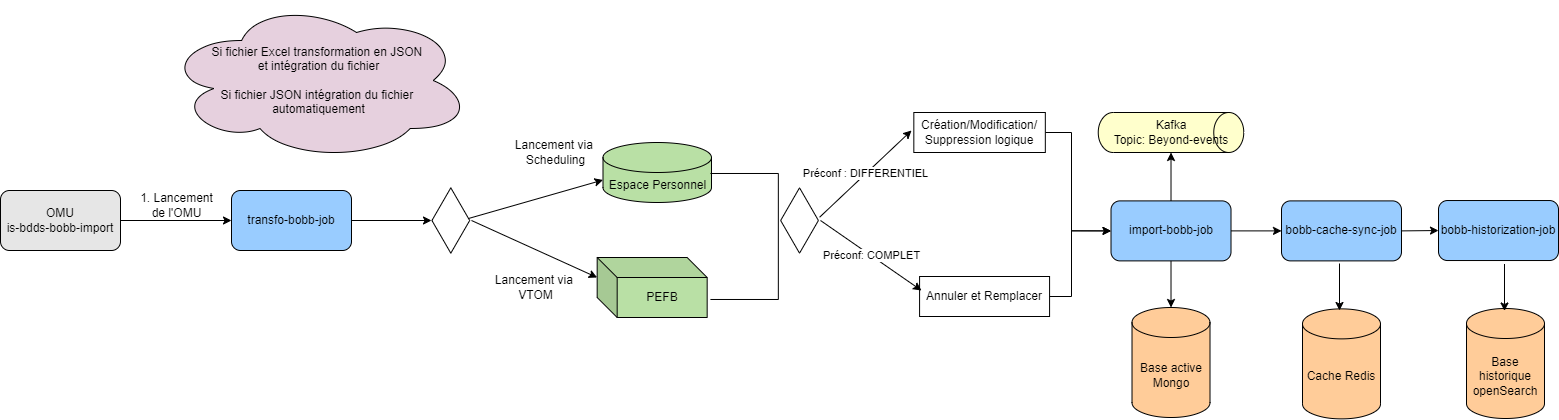

The diagram above was exported from draw.io. Its source (the exported page's mxGraphModel, read from the mxfile embedded in the PNG):
<mxGraphModel dx="1723" dy="757" grid="1" gridSize="10" guides="1" tooltips="1" connect="1" arrows="1" fold="1" page="1" pageScale="1" pageWidth="827" pageHeight="1169" math="0" shadow="0">
  <root>
    <mxCell id="0" />
    <mxCell id="1" parent="0" />
    <mxCell id="RxSslJPWs9ycszb-YtHU-1" value="OMU&lt;div&gt;is-bdds-bobb-import&lt;/div&gt;" style="rounded=1;whiteSpace=wrap;html=1;fillColor=#E6E6E6;" parent="1" vertex="1">
      <mxGeometry x="9" y="540" width="120" height="60" as="geometry" />
    </mxCell>
    <mxCell id="RxSslJPWs9ycszb-YtHU-2" value="transfo-bobb-job" style="rounded=1;whiteSpace=wrap;html=1;fillColor=#99CCFF;" parent="1" vertex="1">
      <mxGeometry x="240" y="540" width="120" height="60" as="geometry" />
    </mxCell>
    <mxCell id="RxSslJPWs9ycszb-YtHU-3" value="" style="endArrow=classic;html=1;rounded=0;exitX=1;exitY=0.5;exitDx=0;exitDy=0;entryX=0;entryY=0.5;entryDx=0;entryDy=0;" parent="1" source="RxSslJPWs9ycszb-YtHU-1" target="RxSslJPWs9ycszb-YtHU-2" edge="1">
      <mxGeometry width="50" height="50" relative="1" as="geometry">
        <mxPoint x="390" y="640" as="sourcePoint" />
        <mxPoint x="440" y="590" as="targetPoint" />
      </mxGeometry>
    </mxCell>
    <mxCell id="RxSslJPWs9ycszb-YtHU-4" value="1. Lancement de l'OMU" style="text;html=1;align=center;verticalAlign=middle;whiteSpace=wrap;rounded=0;" parent="1" vertex="1">
      <mxGeometry x="145" y="540" width="81" height="30" as="geometry" />
    </mxCell>
    <mxCell id="RxSslJPWs9ycszb-YtHU-7" value="" style="endArrow=classic;html=1;rounded=0;exitX=1;exitY=0.5;exitDx=0;exitDy=0;" parent="1" source="RxSslJPWs9ycszb-YtHU-2" edge="1">
      <mxGeometry width="50" height="50" relative="1" as="geometry">
        <mxPoint x="390" y="640" as="sourcePoint" />
        <mxPoint x="440" y="570" as="targetPoint" />
        <Array as="points" />
      </mxGeometry>
    </mxCell>
    <mxCell id="RxSslJPWs9ycszb-YtHU-204" style="edgeStyle=orthogonalEdgeStyle;rounded=0;orthogonalLoop=1;jettySize=auto;html=1;entryX=0;entryY=0.5;entryDx=0;entryDy=0;" parent="1" source="RxSslJPWs9ycszb-YtHU-28" target="RxSslJPWs9ycszb-YtHU-185" edge="1">
      <mxGeometry relative="1" as="geometry">
        <Array as="points">
          <mxPoint x="1080" y="646" />
          <mxPoint x="1080" y="580" />
        </Array>
      </mxGeometry>
    </mxCell>
    <mxCell id="RxSslJPWs9ycszb-YtHU-28" value="Annuler et Remplacer" style="rounded=0;whiteSpace=wrap;html=1;" parent="1" vertex="1">
      <mxGeometry x="928.08" y="626" width="130" height="40" as="geometry" />
    </mxCell>
    <mxCell id="RxSslJPWs9ycszb-YtHU-203" style="edgeStyle=orthogonalEdgeStyle;rounded=0;orthogonalLoop=1;jettySize=auto;html=1;entryX=0;entryY=0.5;entryDx=0;entryDy=0;" parent="1" source="RxSslJPWs9ycszb-YtHU-29" target="RxSslJPWs9ycszb-YtHU-185" edge="1">
      <mxGeometry relative="1" as="geometry">
        <Array as="points">
          <mxPoint x="1080" y="482" />
          <mxPoint x="1080" y="580" />
        </Array>
      </mxGeometry>
    </mxCell>
    <mxCell id="RxSslJPWs9ycszb-YtHU-29" value="Création/Modification/&lt;div&gt;Suppression logique&lt;/div&gt;" style="rounded=0;whiteSpace=wrap;html=1;" parent="1" vertex="1">
      <mxGeometry x="922.33" y="462" width="131.5" height="40" as="geometry" />
    </mxCell>
    <mxCell id="RxSslJPWs9ycszb-YtHU-146" value="Espace Personnel" style="shape=cylinder3;whiteSpace=wrap;html=1;boundedLbl=1;backgroundOutline=1;size=15;fillColor=#B9E0A5;" parent="1" vertex="1">
      <mxGeometry x="611.5" y="492" width="108.5" height="60" as="geometry" />
    </mxCell>
    <mxCell id="RxSslJPWs9ycszb-YtHU-149" value="" style="endArrow=classic;html=1;rounded=0;exitX=0.5;exitY=0.227;exitDx=0;exitDy=0;exitPerimeter=0;entryX=0;entryY=0;entryDx=0;entryDy=37.5;entryPerimeter=0;" parent="1" source="RxSslJPWs9ycszb-YtHU-157" target="RxSslJPWs9ycszb-YtHU-146" edge="1">
      <mxGeometry width="50" height="50" relative="1" as="geometry">
        <mxPoint x="565" y="755" as="sourcePoint" />
        <mxPoint x="720" y="480" as="targetPoint" />
      </mxGeometry>
    </mxCell>
    <mxCell id="RxSslJPWs9ycszb-YtHU-153" value="Lancement via&amp;nbsp;&lt;div&gt;Scheduling&lt;/div&gt;" style="text;html=1;align=center;verticalAlign=middle;resizable=0;points=[];autosize=1;strokeColor=none;fillColor=none;" parent="1" vertex="1">
      <mxGeometry x="514" y="482" width="100" height="40" as="geometry" />
    </mxCell>
    <mxCell id="RxSslJPWs9ycszb-YtHU-154" value="Lancement via&amp;nbsp;&lt;div&gt;VTOM&lt;/div&gt;" style="text;html=1;align=center;verticalAlign=middle;resizable=0;points=[];autosize=1;strokeColor=none;fillColor=none;" parent="1" vertex="1">
      <mxGeometry x="494.00000000000006" y="617" width="100" height="40" as="geometry" />
    </mxCell>
    <mxCell id="RxSslJPWs9ycszb-YtHU-155" value="" style="endArrow=classic;html=1;rounded=0;entryX=0;entryY=0;entryDx=0;entryDy=20;entryPerimeter=0;" parent="1" target="RxSslJPWs9ycszb-YtHU-156" edge="1">
      <mxGeometry width="50" height="50" relative="1" as="geometry">
        <mxPoint x="480" y="570" as="sourcePoint" />
        <mxPoint x="710" y="620" as="targetPoint" />
      </mxGeometry>
    </mxCell>
    <mxCell id="RxSslJPWs9ycszb-YtHU-156" value="PEFB" style="shape=cube;whiteSpace=wrap;html=1;boundedLbl=1;backgroundOutline=1;darkOpacity=0.05;darkOpacity2=0.1;fillColor=#B9E0A5;" parent="1" vertex="1">
      <mxGeometry x="605.6700000000001" y="607" width="110" height="60" as="geometry" />
    </mxCell>
    <mxCell id="RxSslJPWs9ycszb-YtHU-157" value="" style="html=1;whiteSpace=wrap;aspect=fixed;shape=isoRectangle;rotation=90;" parent="1" vertex="1">
      <mxGeometry x="426.61" y="550.39" width="65.39" height="39.22" as="geometry" />
    </mxCell>
    <mxCell id="RxSslJPWs9ycszb-YtHU-160" value="" style="html=1;whiteSpace=wrap;aspect=fixed;shape=isoRectangle;rotation=90;" parent="1" vertex="1">
      <mxGeometry x="775.3299999999999" y="550.39" width="65.39" height="39.22" as="geometry" />
    </mxCell>
    <mxCell id="RxSslJPWs9ycszb-YtHU-172" value="Base active Mongo" style="shape=cylinder3;whiteSpace=wrap;html=1;boundedLbl=1;backgroundOutline=1;size=15;fillColor=#FFCC99;" parent="1" vertex="1">
      <mxGeometry x="1140.51" y="657" width="78" height="110" as="geometry" />
    </mxCell>
    <mxCell id="RxSslJPWs9ycszb-YtHU-176" value="Base historique&lt;div&gt;openSearch&lt;/div&gt;" style="shape=cylinder3;whiteSpace=wrap;html=1;boundedLbl=1;backgroundOutline=1;size=15;fillColor=#FFCC99;" parent="1" vertex="1">
      <mxGeometry x="1475" y="658" width="78" height="110" as="geometry" />
    </mxCell>
    <mxCell id="RxSslJPWs9ycszb-YtHU-177" value="Cache Redis" style="shape=cylinder3;whiteSpace=wrap;html=1;boundedLbl=1;backgroundOutline=1;size=15;fillColor=#FFCC99;" parent="1" vertex="1">
      <mxGeometry x="1311" y="658.37" width="78" height="110" as="geometry" />
    </mxCell>
    <mxCell id="RxSslJPWs9ycszb-YtHU-185" value="import-bobb-job" style="rounded=1;whiteSpace=wrap;html=1;fillColor=#99CCFF;" parent="1" vertex="1">
      <mxGeometry x="1119.51" y="550.39" width="120" height="60" as="geometry" />
    </mxCell>
    <mxCell id="RxSslJPWs9ycszb-YtHU-193" value="" style="shape=cylinder3;whiteSpace=wrap;html=1;boundedLbl=1;backgroundOutline=1;size=15;rotation=90;fillColor=#FFFFCC;" parent="1" vertex="1">
      <mxGeometry x="1159.5100000000002" y="409.24" width="40" height="145.52" as="geometry" />
    </mxCell>
    <mxCell id="RxSslJPWs9ycszb-YtHU-194" value="Kafka&lt;div&gt;Topic: Beyond-events&lt;/div&gt;" style="text;html=1;align=center;verticalAlign=middle;whiteSpace=wrap;rounded=0;" parent="1" vertex="1">
      <mxGeometry x="1114.5100000000002" y="469.6299999999999" width="130" height="24.74" as="geometry" />
    </mxCell>
    <mxCell id="RxSslJPWs9ycszb-YtHU-197" value="Préconf : DIFFERENTIEL" style="endArrow=classic;html=1;rounded=0;exitX=0.45;exitY=-0.012;exitDx=0;exitDy=0;exitPerimeter=0;" parent="1" source="RxSslJPWs9ycszb-YtHU-160" edge="1">
      <mxGeometry width="50" height="50" relative="1" as="geometry">
        <mxPoint x="950" y="560" as="sourcePoint" />
        <mxPoint x="920" y="480" as="targetPoint" />
        <Array as="points" />
      </mxGeometry>
    </mxCell>
    <mxCell id="RxSslJPWs9ycszb-YtHU-198" value="Préconf: COMPLET" style="endArrow=classic;html=1;rounded=0;exitX=0.5;exitY=-0.035;exitDx=0;exitDy=0;exitPerimeter=0;" parent="1" source="RxSslJPWs9ycszb-YtHU-160" edge="1">
      <mxGeometry width="50" height="50" relative="1" as="geometry">
        <mxPoint x="1000" y="570" as="sourcePoint" />
        <mxPoint x="930" y="640" as="targetPoint" />
        <Array as="points" />
      </mxGeometry>
    </mxCell>
    <mxCell id="RxSslJPWs9ycszb-YtHU-212" value="Si fichier Excel transformation en JSON&amp;nbsp;&lt;div&gt;et intégration du fichier&lt;/div&gt;&lt;div&gt;&lt;br&gt;&lt;div&gt;Si fichier JSON intégration du fichier&amp;nbsp;&lt;/div&gt;&lt;div&gt;automatiquement&lt;/div&gt;&lt;/div&gt;" style="ellipse;shape=cloud;whiteSpace=wrap;html=1;align=center;fillColor=#E6D0DE;" parent="1" vertex="1">
      <mxGeometry x="173.5" y="350" width="306.5" height="160" as="geometry" />
    </mxCell>
    <mxCell id="RxSslJPWs9ycszb-YtHU-223" value="" style="shape=partialRectangle;whiteSpace=wrap;html=1;bottom=1;right=1;left=1;top=0;fillColor=none;routingCenterX=-0.5;rotation=-90;" parent="1" vertex="1">
      <mxGeometry x="689.88" y="552.03" width="125.99" height="67.91" as="geometry" />
    </mxCell>
    <mxCell id="yzsRvkF9ryWYkBqdE8_C-1" value="bobb-cache-sync-job" style="rounded=1;whiteSpace=wrap;html=1;fillColor=#99CCFF;" vertex="1" parent="1">
      <mxGeometry x="1290" y="550.39" width="120" height="60" as="geometry" />
    </mxCell>
    <mxCell id="yzsRvkF9ryWYkBqdE8_C-2" value="bobb-historization-job" style="rounded=1;whiteSpace=wrap;html=1;fillColor=#99CCFF;" vertex="1" parent="1">
      <mxGeometry x="1447" y="550.03" width="120" height="60" as="geometry" />
    </mxCell>
    <mxCell id="yzsRvkF9ryWYkBqdE8_C-3" value="" style="endArrow=classic;html=1;rounded=0;exitX=1;exitY=0.5;exitDx=0;exitDy=0;entryX=0;entryY=0.5;entryDx=0;entryDy=0;" edge="1" parent="1" source="RxSslJPWs9ycszb-YtHU-185" target="yzsRvkF9ryWYkBqdE8_C-1">
      <mxGeometry width="50" height="50" relative="1" as="geometry">
        <mxPoint x="1060" y="570" as="sourcePoint" />
        <mxPoint x="1110" y="520" as="targetPoint" />
      </mxGeometry>
    </mxCell>
    <mxCell id="yzsRvkF9ryWYkBqdE8_C-4" value="" style="endArrow=classic;html=1;rounded=0;exitX=1;exitY=0.5;exitDx=0;exitDy=0;entryX=0;entryY=0.5;entryDx=0;entryDy=0;" edge="1" parent="1" source="yzsRvkF9ryWYkBqdE8_C-1" target="yzsRvkF9ryWYkBqdE8_C-2">
      <mxGeometry width="50" height="50" relative="1" as="geometry">
        <mxPoint x="1060" y="570" as="sourcePoint" />
        <mxPoint x="1110" y="520" as="targetPoint" />
      </mxGeometry>
    </mxCell>
    <mxCell id="yzsRvkF9ryWYkBqdE8_C-5" value="" style="endArrow=classic;html=1;rounded=0;exitX=0.5;exitY=1;exitDx=0;exitDy=0;entryX=0.5;entryY=0;entryDx=0;entryDy=0;entryPerimeter=0;" edge="1" parent="1" source="RxSslJPWs9ycszb-YtHU-185" target="RxSslJPWs9ycszb-YtHU-172">
      <mxGeometry width="50" height="50" relative="1" as="geometry">
        <mxPoint x="1060" y="570" as="sourcePoint" />
        <mxPoint x="1110" y="520" as="targetPoint" />
      </mxGeometry>
    </mxCell>
    <mxCell id="yzsRvkF9ryWYkBqdE8_C-6" value="" style="endArrow=classic;html=1;rounded=0;exitX=0.5;exitY=1;exitDx=0;exitDy=0;entryX=0.5;entryY=0;entryDx=0;entryDy=0;entryPerimeter=0;" edge="1" parent="1">
      <mxGeometry width="50" height="50" relative="1" as="geometry">
        <mxPoint x="1513" y="613.5" as="sourcePoint" />
        <mxPoint x="1513" y="660.5" as="targetPoint" />
      </mxGeometry>
    </mxCell>
    <mxCell id="yzsRvkF9ryWYkBqdE8_C-7" value="" style="endArrow=classic;html=1;rounded=0;exitX=0.5;exitY=1;exitDx=0;exitDy=0;entryX=0.5;entryY=0;entryDx=0;entryDy=0;entryPerimeter=0;" edge="1" parent="1">
      <mxGeometry width="50" height="50" relative="1" as="geometry">
        <mxPoint x="1348" y="613" as="sourcePoint" />
        <mxPoint x="1348" y="660" as="targetPoint" />
      </mxGeometry>
    </mxCell>
    <mxCell id="yzsRvkF9ryWYkBqdE8_C-9" value="" style="endArrow=classic;html=1;rounded=0;exitX=0.5;exitY=0;exitDx=0;exitDy=0;entryX=1;entryY=0.5;entryDx=0;entryDy=0;entryPerimeter=0;" edge="1" parent="1" source="RxSslJPWs9ycszb-YtHU-185" target="RxSslJPWs9ycszb-YtHU-193">
      <mxGeometry width="50" height="50" relative="1" as="geometry">
        <mxPoint x="1060" y="570" as="sourcePoint" />
        <mxPoint x="1110" y="520" as="targetPoint" />
      </mxGeometry>
    </mxCell>
  </root>
</mxGraphModel>